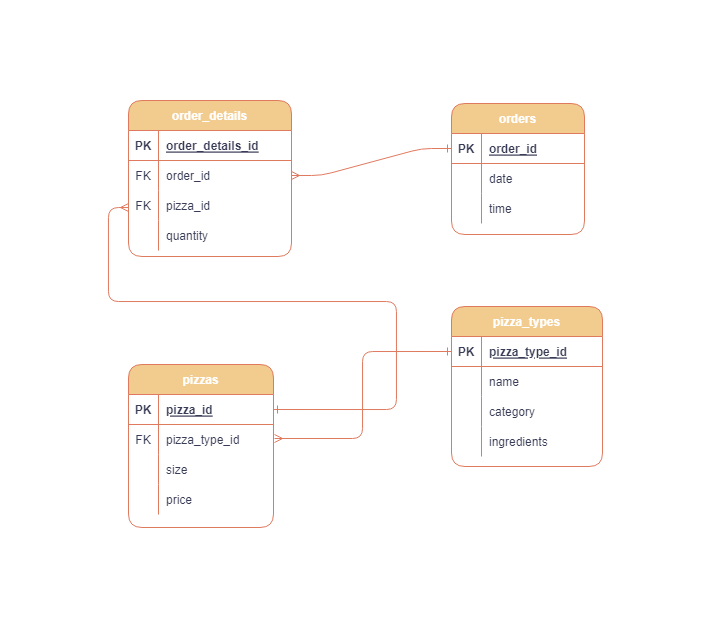

The diagram above was exported from draw.io. Its source (the exported page's mxGraphModel, read from the mxfile embedded in the PNG):
<mxGraphModel dx="765" dy="430" grid="0" gridSize="10" guides="1" tooltips="1" connect="1" arrows="1" fold="1" page="1" pageScale="1" pageWidth="850" pageHeight="1100" background="#FFFFFF" math="0" shadow="0" extFonts="Permanent Marker^https://fonts.googleapis.com/css?family=Permanent+Marker">
  <root>
    <mxCell id="0" />
    <mxCell id="1" parent="0" />
    <mxCell id="C-vyLk0tnHw3VtMMgP7b-2" value="orders" style="shape=table;startSize=30;container=1;collapsible=1;childLayout=tableLayout;fixedRows=1;rowLines=0;fontStyle=1;align=center;resizeLast=1;rounded=1;fillColor=#F2CC8F;strokeColor=#E07A5F;fontColor=#FFFFFF;" parent="1" vertex="1">
      <mxGeometry x="443" y="123" width="133" height="131" as="geometry" />
    </mxCell>
    <mxCell id="C-vyLk0tnHw3VtMMgP7b-3" value="" style="shape=partialRectangle;collapsible=0;dropTarget=0;pointerEvents=0;fillColor=none;points=[[0,0.5],[1,0.5]];portConstraint=eastwest;top=0;left=0;right=0;bottom=1;rounded=0;strokeColor=#E07A5F;fontColor=#393C56;" parent="C-vyLk0tnHw3VtMMgP7b-2" vertex="1">
      <mxGeometry y="30" width="133" height="30" as="geometry" />
    </mxCell>
    <mxCell id="C-vyLk0tnHw3VtMMgP7b-4" value="PK" style="shape=partialRectangle;overflow=hidden;connectable=0;fillColor=none;top=0;left=0;bottom=0;right=0;fontStyle=1;rounded=0;strokeColor=#E07A5F;fontColor=#393C56;" parent="C-vyLk0tnHw3VtMMgP7b-3" vertex="1">
      <mxGeometry width="30" height="30" as="geometry">
        <mxRectangle width="30" height="30" as="alternateBounds" />
      </mxGeometry>
    </mxCell>
    <mxCell id="C-vyLk0tnHw3VtMMgP7b-5" value="order_id" style="shape=partialRectangle;overflow=hidden;connectable=0;fillColor=none;top=0;left=0;bottom=0;right=0;align=left;spacingLeft=6;fontStyle=5;rounded=0;strokeColor=#E07A5F;fontColor=#393C56;" parent="C-vyLk0tnHw3VtMMgP7b-3" vertex="1">
      <mxGeometry x="30" width="103" height="30" as="geometry">
        <mxRectangle width="103" height="30" as="alternateBounds" />
      </mxGeometry>
    </mxCell>
    <mxCell id="C-vyLk0tnHw3VtMMgP7b-6" value="" style="shape=partialRectangle;collapsible=0;dropTarget=0;pointerEvents=0;fillColor=none;points=[[0,0.5],[1,0.5]];portConstraint=eastwest;top=0;left=0;right=0;bottom=0;rounded=0;strokeColor=#E07A5F;fontColor=#393C56;" parent="C-vyLk0tnHw3VtMMgP7b-2" vertex="1">
      <mxGeometry y="60" width="133" height="30" as="geometry" />
    </mxCell>
    <mxCell id="C-vyLk0tnHw3VtMMgP7b-7" value="" style="shape=partialRectangle;overflow=hidden;connectable=0;fillColor=none;top=0;left=0;bottom=0;right=0;rounded=0;strokeColor=#E07A5F;fontColor=#393C56;" parent="C-vyLk0tnHw3VtMMgP7b-6" vertex="1">
      <mxGeometry width="30" height="30" as="geometry">
        <mxRectangle width="30" height="30" as="alternateBounds" />
      </mxGeometry>
    </mxCell>
    <mxCell id="C-vyLk0tnHw3VtMMgP7b-8" value="date" style="shape=partialRectangle;overflow=hidden;connectable=0;fillColor=none;top=0;left=0;bottom=0;right=0;align=left;spacingLeft=6;rounded=0;strokeColor=#E07A5F;fontColor=#393C56;" parent="C-vyLk0tnHw3VtMMgP7b-6" vertex="1">
      <mxGeometry x="30" width="103" height="30" as="geometry">
        <mxRectangle width="103" height="30" as="alternateBounds" />
      </mxGeometry>
    </mxCell>
    <mxCell id="C-vyLk0tnHw3VtMMgP7b-9" value="" style="shape=partialRectangle;collapsible=0;dropTarget=0;pointerEvents=0;fillColor=none;points=[[0,0.5],[1,0.5]];portConstraint=eastwest;top=0;left=0;right=0;bottom=0;rounded=0;strokeColor=#E07A5F;fontColor=#393C56;" parent="C-vyLk0tnHw3VtMMgP7b-2" vertex="1">
      <mxGeometry y="90" width="133" height="30" as="geometry" />
    </mxCell>
    <mxCell id="C-vyLk0tnHw3VtMMgP7b-10" value="" style="shape=partialRectangle;overflow=hidden;connectable=0;fillColor=none;top=0;left=0;bottom=0;right=0;rounded=0;strokeColor=#E07A5F;fontColor=#393C56;" parent="C-vyLk0tnHw3VtMMgP7b-9" vertex="1">
      <mxGeometry width="30" height="30" as="geometry">
        <mxRectangle width="30" height="30" as="alternateBounds" />
      </mxGeometry>
    </mxCell>
    <mxCell id="C-vyLk0tnHw3VtMMgP7b-11" value="time" style="shape=partialRectangle;overflow=hidden;connectable=0;fillColor=none;top=0;left=0;bottom=0;right=0;align=left;spacingLeft=6;rounded=0;strokeColor=#E07A5F;fontColor=#393C56;" parent="C-vyLk0tnHw3VtMMgP7b-9" vertex="1">
      <mxGeometry x="30" width="103" height="30" as="geometry">
        <mxRectangle width="103" height="30" as="alternateBounds" />
      </mxGeometry>
    </mxCell>
    <mxCell id="C-vyLk0tnHw3VtMMgP7b-13" value="pizza_types" style="shape=table;startSize=30;container=1;collapsible=1;childLayout=tableLayout;fixedRows=1;rowLines=0;fontStyle=1;align=center;resizeLast=1;rounded=1;fillColor=#F2CC8F;strokeColor=#E07A5F;labelBorderColor=none;fontColor=#FFFFFF;" parent="1" vertex="1">
      <mxGeometry x="443" y="326" width="151" height="160" as="geometry" />
    </mxCell>
    <mxCell id="C-vyLk0tnHw3VtMMgP7b-14" value="" style="shape=partialRectangle;collapsible=0;dropTarget=0;pointerEvents=0;fillColor=none;points=[[0,0.5],[1,0.5]];portConstraint=eastwest;top=0;left=0;right=0;bottom=1;rounded=0;strokeColor=#E07A5F;fontColor=#393C56;" parent="C-vyLk0tnHw3VtMMgP7b-13" vertex="1">
      <mxGeometry y="30" width="151" height="30" as="geometry" />
    </mxCell>
    <mxCell id="C-vyLk0tnHw3VtMMgP7b-15" value="PK" style="shape=partialRectangle;overflow=hidden;connectable=0;fillColor=none;top=0;left=0;bottom=0;right=0;fontStyle=1;rounded=0;strokeColor=#E07A5F;fontColor=#393C56;" parent="C-vyLk0tnHw3VtMMgP7b-14" vertex="1">
      <mxGeometry width="30" height="30" as="geometry">
        <mxRectangle width="30" height="30" as="alternateBounds" />
      </mxGeometry>
    </mxCell>
    <mxCell id="C-vyLk0tnHw3VtMMgP7b-16" value="pizza_type_id" style="shape=partialRectangle;overflow=hidden;connectable=0;fillColor=none;top=0;left=0;bottom=0;right=0;align=left;spacingLeft=6;fontStyle=5;rounded=0;strokeColor=#E07A5F;fontColor=#393C56;" parent="C-vyLk0tnHw3VtMMgP7b-14" vertex="1">
      <mxGeometry x="30" width="121" height="30" as="geometry">
        <mxRectangle width="121" height="30" as="alternateBounds" />
      </mxGeometry>
    </mxCell>
    <mxCell id="C-vyLk0tnHw3VtMMgP7b-17" value="" style="shape=partialRectangle;collapsible=0;dropTarget=0;pointerEvents=0;fillColor=none;points=[[0,0.5],[1,0.5]];portConstraint=eastwest;top=0;left=0;right=0;bottom=0;rounded=0;strokeColor=#E07A5F;fontColor=#393C56;" parent="C-vyLk0tnHw3VtMMgP7b-13" vertex="1">
      <mxGeometry y="60" width="151" height="30" as="geometry" />
    </mxCell>
    <mxCell id="C-vyLk0tnHw3VtMMgP7b-18" value="" style="shape=partialRectangle;overflow=hidden;connectable=0;fillColor=none;top=0;left=0;bottom=0;right=0;rounded=0;strokeColor=#E07A5F;fontColor=#393C56;" parent="C-vyLk0tnHw3VtMMgP7b-17" vertex="1">
      <mxGeometry width="30" height="30" as="geometry">
        <mxRectangle width="30" height="30" as="alternateBounds" />
      </mxGeometry>
    </mxCell>
    <mxCell id="C-vyLk0tnHw3VtMMgP7b-19" value="name" style="shape=partialRectangle;overflow=hidden;connectable=0;fillColor=none;top=0;left=0;bottom=0;right=0;align=left;spacingLeft=6;rounded=0;strokeColor=#E07A5F;fontColor=#393C56;" parent="C-vyLk0tnHw3VtMMgP7b-17" vertex="1">
      <mxGeometry x="30" width="121" height="30" as="geometry">
        <mxRectangle width="121" height="30" as="alternateBounds" />
      </mxGeometry>
    </mxCell>
    <mxCell id="C-vyLk0tnHw3VtMMgP7b-20" value="" style="shape=partialRectangle;collapsible=0;dropTarget=0;pointerEvents=0;fillColor=none;points=[[0,0.5],[1,0.5]];portConstraint=eastwest;top=0;left=0;right=0;bottom=0;rounded=0;strokeColor=#E07A5F;fontColor=#393C56;" parent="C-vyLk0tnHw3VtMMgP7b-13" vertex="1">
      <mxGeometry y="90" width="151" height="30" as="geometry" />
    </mxCell>
    <mxCell id="C-vyLk0tnHw3VtMMgP7b-21" value="" style="shape=partialRectangle;overflow=hidden;connectable=0;fillColor=none;top=0;left=0;bottom=0;right=0;rounded=0;strokeColor=#E07A5F;fontColor=#393C56;" parent="C-vyLk0tnHw3VtMMgP7b-20" vertex="1">
      <mxGeometry width="30" height="30" as="geometry">
        <mxRectangle width="30" height="30" as="alternateBounds" />
      </mxGeometry>
    </mxCell>
    <mxCell id="C-vyLk0tnHw3VtMMgP7b-22" value="category" style="shape=partialRectangle;overflow=hidden;connectable=0;fillColor=none;top=0;left=0;bottom=0;right=0;align=left;spacingLeft=6;rounded=0;strokeColor=#E07A5F;fontColor=#393C56;" parent="C-vyLk0tnHw3VtMMgP7b-20" vertex="1">
      <mxGeometry x="30" width="121" height="30" as="geometry">
        <mxRectangle width="121" height="30" as="alternateBounds" />
      </mxGeometry>
    </mxCell>
    <mxCell id="mh9Tzw41jApI2kUADYwV-38" value="" style="shape=partialRectangle;collapsible=0;dropTarget=0;pointerEvents=0;fillColor=none;points=[[0,0.5],[1,0.5]];portConstraint=eastwest;top=0;left=0;right=0;bottom=0;rounded=0;strokeColor=#E07A5F;fontColor=#393C56;" parent="C-vyLk0tnHw3VtMMgP7b-13" vertex="1">
      <mxGeometry y="120" width="151" height="30" as="geometry" />
    </mxCell>
    <mxCell id="mh9Tzw41jApI2kUADYwV-39" value="" style="shape=partialRectangle;overflow=hidden;connectable=0;fillColor=none;top=0;left=0;bottom=0;right=0;rounded=0;strokeColor=#E07A5F;fontColor=#393C56;" parent="mh9Tzw41jApI2kUADYwV-38" vertex="1">
      <mxGeometry width="30" height="30" as="geometry">
        <mxRectangle width="30" height="30" as="alternateBounds" />
      </mxGeometry>
    </mxCell>
    <mxCell id="mh9Tzw41jApI2kUADYwV-40" value="ingredients" style="shape=partialRectangle;overflow=hidden;connectable=0;fillColor=none;top=0;left=0;bottom=0;right=0;align=left;spacingLeft=6;rounded=0;strokeColor=#E07A5F;fontColor=#393C56;" parent="mh9Tzw41jApI2kUADYwV-38" vertex="1">
      <mxGeometry x="30" width="121" height="30" as="geometry">
        <mxRectangle width="121" height="30" as="alternateBounds" />
      </mxGeometry>
    </mxCell>
    <mxCell id="C-vyLk0tnHw3VtMMgP7b-23" value="order_details" style="shape=table;startSize=30;container=1;collapsible=1;childLayout=tableLayout;fixedRows=1;rowLines=0;fontStyle=1;align=center;resizeLast=1;rounded=1;fillColor=#F2CC8F;strokeColor=#E07A5F;fontColor=#FFFFFF;labelBackgroundColor=none;fillStyle=auto;shadow=0;swimlaneLine=1;" parent="1" vertex="1">
      <mxGeometry x="120" y="120" width="163" height="156" as="geometry" />
    </mxCell>
    <mxCell id="C-vyLk0tnHw3VtMMgP7b-24" value="" style="shape=partialRectangle;collapsible=0;dropTarget=0;pointerEvents=0;fillColor=none;points=[[0,0.5],[1,0.5]];portConstraint=eastwest;top=0;left=0;right=0;bottom=1;rounded=0;strokeColor=#E07A5F;fontColor=#393C56;" parent="C-vyLk0tnHw3VtMMgP7b-23" vertex="1">
      <mxGeometry y="30" width="163" height="30" as="geometry" />
    </mxCell>
    <mxCell id="C-vyLk0tnHw3VtMMgP7b-25" value="PK" style="shape=partialRectangle;overflow=hidden;connectable=0;fillColor=none;top=0;left=0;bottom=0;right=0;fontStyle=1;rounded=0;strokeColor=#E07A5F;fontColor=#393C56;" parent="C-vyLk0tnHw3VtMMgP7b-24" vertex="1">
      <mxGeometry width="30" height="30" as="geometry">
        <mxRectangle width="30" height="30" as="alternateBounds" />
      </mxGeometry>
    </mxCell>
    <mxCell id="C-vyLk0tnHw3VtMMgP7b-26" value="order_details_id" style="shape=partialRectangle;overflow=hidden;connectable=0;fillColor=none;top=0;left=0;bottom=0;right=0;align=left;spacingLeft=6;fontStyle=5;rounded=0;strokeColor=#E07A5F;fontColor=#393C56;" parent="C-vyLk0tnHw3VtMMgP7b-24" vertex="1">
      <mxGeometry x="30" width="133" height="30" as="geometry">
        <mxRectangle width="133" height="30" as="alternateBounds" />
      </mxGeometry>
    </mxCell>
    <mxCell id="C-vyLk0tnHw3VtMMgP7b-27" value="" style="shape=partialRectangle;collapsible=0;dropTarget=0;pointerEvents=0;fillColor=none;points=[[0,0.5],[1,0.5]];portConstraint=eastwest;top=0;left=0;right=0;bottom=0;rounded=0;strokeColor=#E07A5F;fontColor=#393C56;" parent="C-vyLk0tnHw3VtMMgP7b-23" vertex="1">
      <mxGeometry y="60" width="163" height="30" as="geometry" />
    </mxCell>
    <mxCell id="C-vyLk0tnHw3VtMMgP7b-28" value="FK" style="shape=partialRectangle;overflow=hidden;connectable=0;fillColor=none;top=0;left=0;bottom=0;right=0;rounded=0;strokeColor=#E07A5F;fontColor=#393C56;" parent="C-vyLk0tnHw3VtMMgP7b-27" vertex="1">
      <mxGeometry width="30" height="30" as="geometry">
        <mxRectangle width="30" height="30" as="alternateBounds" />
      </mxGeometry>
    </mxCell>
    <mxCell id="C-vyLk0tnHw3VtMMgP7b-29" value="order_id " style="shape=partialRectangle;overflow=hidden;connectable=0;fillColor=none;top=0;left=0;bottom=0;right=0;align=left;spacingLeft=6;rounded=0;strokeColor=#E07A5F;fontColor=#393C56;" parent="C-vyLk0tnHw3VtMMgP7b-27" vertex="1">
      <mxGeometry x="30" width="133" height="30" as="geometry">
        <mxRectangle width="133" height="30" as="alternateBounds" />
      </mxGeometry>
    </mxCell>
    <mxCell id="mh9Tzw41jApI2kUADYwV-19" value="" style="shape=partialRectangle;collapsible=0;dropTarget=0;pointerEvents=0;fillColor=none;points=[[0,0.5],[1,0.5]];portConstraint=eastwest;top=0;left=0;right=0;bottom=0;rounded=0;strokeColor=#E07A5F;fontColor=#393C56;" parent="C-vyLk0tnHw3VtMMgP7b-23" vertex="1">
      <mxGeometry y="90" width="163" height="30" as="geometry" />
    </mxCell>
    <mxCell id="mh9Tzw41jApI2kUADYwV-20" value="FK" style="shape=partialRectangle;overflow=hidden;connectable=0;fillColor=none;top=0;left=0;bottom=0;right=0;rounded=0;strokeColor=#E07A5F;fontColor=#393C56;" parent="mh9Tzw41jApI2kUADYwV-19" vertex="1">
      <mxGeometry width="30" height="30" as="geometry">
        <mxRectangle width="30" height="30" as="alternateBounds" />
      </mxGeometry>
    </mxCell>
    <mxCell id="mh9Tzw41jApI2kUADYwV-21" value="pizza_id" style="shape=partialRectangle;overflow=hidden;connectable=0;fillColor=none;top=0;left=0;bottom=0;right=0;align=left;spacingLeft=6;rounded=0;strokeColor=#E07A5F;fontColor=#393C56;" parent="mh9Tzw41jApI2kUADYwV-19" vertex="1">
      <mxGeometry x="30" width="133" height="30" as="geometry">
        <mxRectangle width="133" height="30" as="alternateBounds" />
      </mxGeometry>
    </mxCell>
    <mxCell id="mh9Tzw41jApI2kUADYwV-22" value="" style="shape=partialRectangle;collapsible=0;dropTarget=0;pointerEvents=0;fillColor=none;points=[[0,0.5],[1,0.5]];portConstraint=eastwest;top=0;left=0;right=0;bottom=0;rounded=0;strokeColor=#E07A5F;fontColor=#393C56;" parent="C-vyLk0tnHw3VtMMgP7b-23" vertex="1">
      <mxGeometry y="120" width="163" height="30" as="geometry" />
    </mxCell>
    <mxCell id="mh9Tzw41jApI2kUADYwV-23" value="" style="shape=partialRectangle;overflow=hidden;connectable=0;fillColor=none;top=0;left=0;bottom=0;right=0;rounded=0;strokeColor=#E07A5F;fontColor=#393C56;" parent="mh9Tzw41jApI2kUADYwV-22" vertex="1">
      <mxGeometry width="30" height="30" as="geometry">
        <mxRectangle width="30" height="30" as="alternateBounds" />
      </mxGeometry>
    </mxCell>
    <mxCell id="mh9Tzw41jApI2kUADYwV-24" value="quantity " style="shape=partialRectangle;overflow=hidden;connectable=0;fillColor=none;top=0;left=0;bottom=0;right=0;align=left;spacingLeft=6;rounded=0;strokeColor=#E07A5F;fontColor=#393C56;" parent="mh9Tzw41jApI2kUADYwV-22" vertex="1">
      <mxGeometry x="30" width="133" height="30" as="geometry">
        <mxRectangle width="133" height="30" as="alternateBounds" />
      </mxGeometry>
    </mxCell>
    <mxCell id="mh9Tzw41jApI2kUADYwV-50" style="edgeStyle=orthogonalEdgeStyle;rounded=1;orthogonalLoop=1;jettySize=auto;html=1;entryX=0;entryY=0.5;entryDx=0;entryDy=0;endArrow=ERone;endFill=0;labelBackgroundColor=#F4F1DE;strokeColor=#E07A5F;fontColor=#393C56;startArrow=ERmany;startFill=0;" parent="1" source="mh9Tzw41jApI2kUADYwV-1" target="C-vyLk0tnHw3VtMMgP7b-14" edge="1">
      <mxGeometry relative="1" as="geometry">
        <Array as="points">
          <mxPoint x="354" y="458" />
          <mxPoint x="354" y="371" />
        </Array>
      </mxGeometry>
    </mxCell>
    <mxCell id="mh9Tzw41jApI2kUADYwV-1" value="pizzas" style="shape=table;startSize=30;container=1;collapsible=1;childLayout=tableLayout;fixedRows=1;rowLines=0;fontStyle=1;align=center;resizeLast=1;rounded=1;fillColor=#F2CC8F;strokeColor=#E07A5F;fontColor=#FFFFFF;perimeterSpacing=1;" parent="1" vertex="1">
      <mxGeometry x="120" y="384" width="145" height="163" as="geometry" />
    </mxCell>
    <mxCell id="mh9Tzw41jApI2kUADYwV-2" value="" style="shape=partialRectangle;collapsible=0;dropTarget=0;pointerEvents=0;fillColor=none;points=[[0,0.5],[1,0.5]];portConstraint=eastwest;top=0;left=0;right=0;bottom=1;rounded=0;strokeColor=#E07A5F;fontColor=#393C56;" parent="mh9Tzw41jApI2kUADYwV-1" vertex="1">
      <mxGeometry y="30" width="145" height="30" as="geometry" />
    </mxCell>
    <mxCell id="mh9Tzw41jApI2kUADYwV-3" value="PK" style="shape=partialRectangle;overflow=hidden;connectable=0;fillColor=none;top=0;left=0;bottom=0;right=0;fontStyle=1;rounded=0;strokeColor=#E07A5F;fontColor=#393C56;" parent="mh9Tzw41jApI2kUADYwV-2" vertex="1">
      <mxGeometry width="30" height="30" as="geometry">
        <mxRectangle width="30" height="30" as="alternateBounds" />
      </mxGeometry>
    </mxCell>
    <mxCell id="mh9Tzw41jApI2kUADYwV-4" value="pizza_id" style="shape=partialRectangle;overflow=hidden;connectable=0;fillColor=none;top=0;left=0;bottom=0;right=0;align=left;spacingLeft=6;fontStyle=5;rounded=0;strokeColor=#E07A5F;fontColor=#393C56;" parent="mh9Tzw41jApI2kUADYwV-2" vertex="1">
      <mxGeometry x="30" width="115" height="30" as="geometry">
        <mxRectangle width="115" height="30" as="alternateBounds" />
      </mxGeometry>
    </mxCell>
    <mxCell id="mh9Tzw41jApI2kUADYwV-5" value="" style="shape=partialRectangle;collapsible=0;dropTarget=0;pointerEvents=0;fillColor=none;points=[[0,0.5],[1,0.5]];portConstraint=eastwest;top=0;left=0;right=0;bottom=0;rounded=0;strokeColor=#E07A5F;fontColor=#393C56;" parent="mh9Tzw41jApI2kUADYwV-1" vertex="1">
      <mxGeometry y="60" width="145" height="30" as="geometry" />
    </mxCell>
    <mxCell id="mh9Tzw41jApI2kUADYwV-6" value="FK" style="shape=partialRectangle;overflow=hidden;connectable=0;fillColor=none;top=0;left=0;bottom=0;right=0;rounded=0;strokeColor=#E07A5F;fontColor=#393C56;" parent="mh9Tzw41jApI2kUADYwV-5" vertex="1">
      <mxGeometry width="30" height="30" as="geometry">
        <mxRectangle width="30" height="30" as="alternateBounds" />
      </mxGeometry>
    </mxCell>
    <mxCell id="mh9Tzw41jApI2kUADYwV-7" value="pizza_type_id " style="shape=partialRectangle;overflow=hidden;connectable=0;fillColor=none;top=0;left=0;bottom=0;right=0;align=left;spacingLeft=6;rounded=0;strokeColor=#E07A5F;fontColor=#393C56;" parent="mh9Tzw41jApI2kUADYwV-5" vertex="1">
      <mxGeometry x="30" width="115" height="30" as="geometry">
        <mxRectangle width="115" height="30" as="alternateBounds" />
      </mxGeometry>
    </mxCell>
    <mxCell id="mh9Tzw41jApI2kUADYwV-8" value="" style="shape=partialRectangle;collapsible=0;dropTarget=0;pointerEvents=0;fillColor=none;points=[[0,0.5],[1,0.5]];portConstraint=eastwest;top=0;left=0;right=0;bottom=0;rounded=0;strokeColor=#E07A5F;fontColor=#393C56;" parent="mh9Tzw41jApI2kUADYwV-1" vertex="1">
      <mxGeometry y="90" width="145" height="30" as="geometry" />
    </mxCell>
    <mxCell id="mh9Tzw41jApI2kUADYwV-9" value="" style="shape=partialRectangle;overflow=hidden;connectable=0;fillColor=none;top=0;left=0;bottom=0;right=0;rounded=0;strokeColor=#E07A5F;fontColor=#393C56;" parent="mh9Tzw41jApI2kUADYwV-8" vertex="1">
      <mxGeometry width="30" height="30" as="geometry">
        <mxRectangle width="30" height="30" as="alternateBounds" />
      </mxGeometry>
    </mxCell>
    <mxCell id="mh9Tzw41jApI2kUADYwV-10" value="size" style="shape=partialRectangle;overflow=hidden;connectable=0;fillColor=none;top=0;left=0;bottom=0;right=0;align=left;spacingLeft=6;rounded=0;strokeColor=#E07A5F;fontColor=#393C56;" parent="mh9Tzw41jApI2kUADYwV-8" vertex="1">
      <mxGeometry x="30" width="115" height="30" as="geometry">
        <mxRectangle width="115" height="30" as="alternateBounds" />
      </mxGeometry>
    </mxCell>
    <mxCell id="mh9Tzw41jApI2kUADYwV-41" value="" style="shape=partialRectangle;collapsible=0;dropTarget=0;pointerEvents=0;fillColor=none;points=[[0,0.5],[1,0.5]];portConstraint=eastwest;top=0;left=0;right=0;bottom=0;rounded=0;strokeColor=#E07A5F;fontColor=#393C56;" parent="mh9Tzw41jApI2kUADYwV-1" vertex="1">
      <mxGeometry y="120" width="145" height="30" as="geometry" />
    </mxCell>
    <mxCell id="mh9Tzw41jApI2kUADYwV-42" value="" style="shape=partialRectangle;overflow=hidden;connectable=0;fillColor=none;top=0;left=0;bottom=0;right=0;rounded=0;strokeColor=#E07A5F;fontColor=#393C56;" parent="mh9Tzw41jApI2kUADYwV-41" vertex="1">
      <mxGeometry width="30" height="30" as="geometry">
        <mxRectangle width="30" height="30" as="alternateBounds" />
      </mxGeometry>
    </mxCell>
    <mxCell id="mh9Tzw41jApI2kUADYwV-43" value="price" style="shape=partialRectangle;overflow=hidden;connectable=0;fillColor=none;top=0;left=0;bottom=0;right=0;align=left;spacingLeft=6;rounded=0;strokeColor=#E07A5F;fontColor=#393C56;" parent="mh9Tzw41jApI2kUADYwV-41" vertex="1">
      <mxGeometry x="30" width="115" height="30" as="geometry">
        <mxRectangle width="115" height="30" as="alternateBounds" />
      </mxGeometry>
    </mxCell>
    <mxCell id="C-vyLk0tnHw3VtMMgP7b-1" value="" style="edgeStyle=entityRelationEdgeStyle;endArrow=ERmany;startArrow=ERone;endFill=0;startFill=0;exitX=0;exitY=0.5;exitDx=0;exitDy=0;entryX=1;entryY=0.5;entryDx=0;entryDy=0;rounded=1;labelBackgroundColor=#F4F1DE;strokeColor=#E07A5F;fontColor=#393C56;" parent="1" source="C-vyLk0tnHw3VtMMgP7b-3" target="C-vyLk0tnHw3VtMMgP7b-27" edge="1">
      <mxGeometry width="100" height="100" relative="1" as="geometry">
        <mxPoint x="340" y="720" as="sourcePoint" />
        <mxPoint x="440" y="620" as="targetPoint" />
      </mxGeometry>
    </mxCell>
    <mxCell id="mh9Tzw41jApI2kUADYwV-49" style="edgeStyle=orthogonalEdgeStyle;rounded=1;orthogonalLoop=1;jettySize=auto;html=1;entryX=1;entryY=0.5;entryDx=0;entryDy=0;endArrow=ERone;endFill=0;labelBackgroundColor=#F4F1DE;strokeColor=#E07A5F;fontColor=#393C56;startArrow=ERmany;startFill=0;" parent="1" source="mh9Tzw41jApI2kUADYwV-19" target="mh9Tzw41jApI2kUADYwV-2" edge="1">
      <mxGeometry relative="1" as="geometry">
        <Array as="points">
          <mxPoint x="100" y="227" />
          <mxPoint x="100" y="321" />
          <mxPoint x="388" y="321" />
          <mxPoint x="388" y="429" />
        </Array>
      </mxGeometry>
    </mxCell>
  </root>
</mxGraphModel>